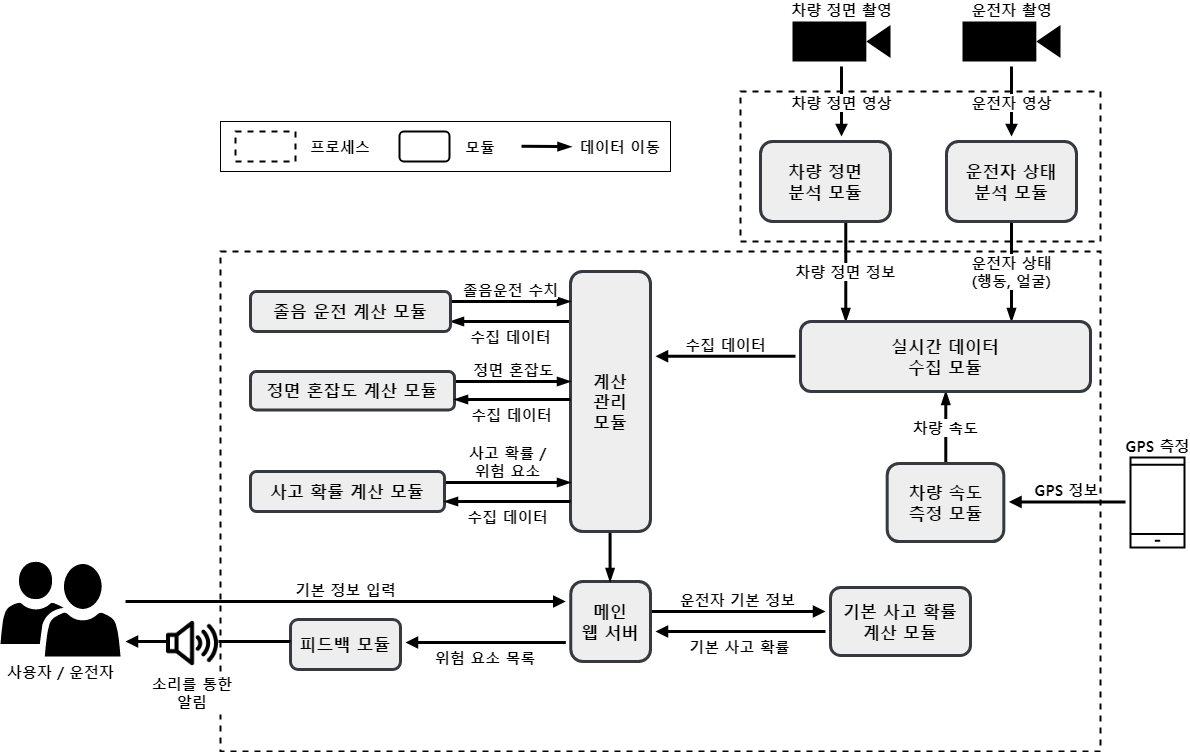

The diagram above was exported from draw.io. Its source (the exported page's mxGraphModel, read from the mxfile embedded in the PNG):
<mxGraphModel dx="1662" dy="857" grid="1" gridSize="10" guides="1" tooltips="1" connect="1" arrows="1" fold="1" page="1" pageScale="1" pageWidth="1169" pageHeight="827" math="0" shadow="0">
  <root>
    <mxCell id="0" />
    <mxCell id="1" parent="0" />
    <mxCell id="eQRRiYFFaWOhBdU2BHmQ-6" value="" style="rounded=0;whiteSpace=wrap;html=1;hachureGap=4;fillColor=none;fillStyle=auto;dashed=1;strokeWidth=2;" parent="1" vertex="1">
      <mxGeometry x="250" y="220" width="900" height="380" as="geometry" />
    </mxCell>
    <mxCell id="eQRRiYFFaWOhBdU2BHmQ-24" value="기본 정보 입력" style="edgeStyle=none;curved=1;rounded=0;orthogonalLoop=1;jettySize=auto;html=1;strokeWidth=3;fontFamily=pretendard;fontSource=https%3A%2F%2Fcdn.jsdelivr.net%2Fgh%2Forioncactus%2Fpretendard%2Fdist%2Fweb%2Fstatic%2Fpretendard.css;fontSize=15;endArrow=block;endFill=1;startSize=14;endSize=5;sourcePerimeterSpacing=5;targetPerimeterSpacing=5;labelPosition=center;verticalLabelPosition=top;align=center;verticalAlign=bottom;fontStyle=1" parent="1" source="eQRRiYFFaWOhBdU2BHmQ-1" target="eQRRiYFFaWOhBdU2BHmQ-23" edge="1">
      <mxGeometry relative="1" as="geometry" />
    </mxCell>
    <mxCell id="eQRRiYFFaWOhBdU2BHmQ-1" value="사용자 / 운전자" style="sketch=0;pointerEvents=1;shadow=0;dashed=0;html=1;strokeColor=none;labelPosition=center;verticalLabelPosition=bottom;verticalAlign=top;align=center;fillColor=#000000;shape=mxgraph.mscae.intune.user_group;hachureGap=4;fontFamily=pretendard;fontSource=https%3A%2F%2Fcdn.jsdelivr.net%2Fgh%2Forioncactus%2Fpretendard%2Fdist%2Fweb%2Fstatic%2Fpretendard.css;fontSize=15;fontStyle=1" parent="1" vertex="1">
      <mxGeometry x="90" y="384" width="94.6" height="70" as="geometry" />
    </mxCell>
    <mxCell id="eQRRiYFFaWOhBdU2BHmQ-20" value="차량 정면 영상" style="edgeStyle=none;curved=1;rounded=0;orthogonalLoop=1;jettySize=auto;html=1;strokeWidth=3;fontFamily=pretendard;fontSource=https%3A%2F%2Fcdn.jsdelivr.net%2Fgh%2Forioncactus%2Fpretendard%2Fdist%2Fweb%2Fstatic%2Fpretendard.css;fontSize=15;endArrow=block;endFill=1;startSize=14;endSize=5;sourcePerimeterSpacing=5;targetPerimeterSpacing=5;labelPosition=center;verticalLabelPosition=top;align=center;verticalAlign=bottom;fontStyle=1" parent="1" source="eQRRiYFFaWOhBdU2BHmQ-3" target="eQRRiYFFaWOhBdU2BHmQ-16" edge="1">
      <mxGeometry relative="1" as="geometry" />
    </mxCell>
    <mxCell id="eQRRiYFFaWOhBdU2BHmQ-3" value="차량 정면 촬영" style="shape=mxgraph.signs.tech.video_camera;html=1;pointerEvents=1;fillColor=#000000;strokeColor=none;verticalLabelPosition=top;verticalAlign=bottom;align=center;hachureGap=4;fontFamily=pretendard;fontSource=https%3A%2F%2Fcdn.jsdelivr.net%2Fgh%2Forioncactus%2Fpretendard%2Fdist%2Fweb%2Fstatic%2Fpretendard.css;labelPosition=center;fontStyle=1;fontSize=15;" parent="1" vertex="1">
      <mxGeometry x="822" y="120" width="98" height="40" as="geometry" />
    </mxCell>
    <mxCell id="eQRRiYFFaWOhBdU2BHmQ-40" value="&lt;b&gt;운전자 영상&lt;/b&gt;" style="edgeStyle=none;curved=1;rounded=0;orthogonalLoop=1;jettySize=auto;html=1;strokeWidth=3;fontFamily=pretendard;fontSource=https%3A%2F%2Fcdn.jsdelivr.net%2Fgh%2Forioncactus%2Fpretendard%2Fdist%2Fweb%2Fstatic%2Fpretendard.css;fontSize=15;endArrow=block;endFill=1;startSize=14;endSize=5;sourcePerimeterSpacing=5;targetPerimeterSpacing=5;labelPosition=center;verticalLabelPosition=top;align=center;verticalAlign=bottom;" parent="1" source="eQRRiYFFaWOhBdU2BHmQ-4" target="eQRRiYFFaWOhBdU2BHmQ-10" edge="1">
      <mxGeometry relative="1" as="geometry" />
    </mxCell>
    <mxCell id="eQRRiYFFaWOhBdU2BHmQ-4" value="운전자 촬영" style="shape=mxgraph.signs.tech.video_camera;html=1;pointerEvents=1;fillColor=#000000;strokeColor=none;verticalLabelPosition=top;verticalAlign=bottom;align=center;hachureGap=4;labelPosition=center;fontFamily=pretendard;fontSource=https%3A%2F%2Fcdn.jsdelivr.net%2Fgh%2Forioncactus%2Fpretendard%2Fdist%2Fweb%2Fstatic%2Fpretendard.css;fontSize=15;fontStyle=1" parent="1" vertex="1">
      <mxGeometry x="480.1700000000001" y="120" width="98" height="40" as="geometry" />
    </mxCell>
    <mxCell id="eQRRiYFFaWOhBdU2BHmQ-9" value="소리를 통한&#10;알림" style="shape=image;verticalLabelPosition=bottom;labelBackgroundColor=default;verticalAlign=top;aspect=fixed;imageAspect=0;image=https://cdn-icons-png.flaticon.com/512/1370/1370664.png;fontFamily=pretendard;fontSource=https%3A%2F%2Fcdn.jsdelivr.net%2Fgh%2Forioncactus%2Fpretendard%2Fdist%2Fweb%2Fstatic%2Fpretendard.css;fontSize=15;fontStyle=1" parent="1" vertex="1">
      <mxGeometry x="760" y="640" width="80" height="80" as="geometry" />
    </mxCell>
    <mxCell id="eQRRiYFFaWOhBdU2BHmQ-42" value="분석된 행동" style="edgeStyle=elbowEdgeStyle;rounded=0;orthogonalLoop=1;jettySize=auto;html=1;strokeWidth=3;fontFamily=pretendard;fontSource=https%3A%2F%2Fcdn.jsdelivr.net%2Fgh%2Forioncactus%2Fpretendard%2Fdist%2Fweb%2Fstatic%2Fpretendard.css;fontSize=15;endArrow=block;endFill=1;startSize=14;endSize=5;sourcePerimeterSpacing=5;targetPerimeterSpacing=5;fontStyle=1" parent="1" source="eQRRiYFFaWOhBdU2BHmQ-10" target="eQRRiYFFaWOhBdU2BHmQ-11" edge="1">
      <mxGeometry relative="1" as="geometry" />
    </mxCell>
    <mxCell id="eQRRiYFFaWOhBdU2BHmQ-10" value="운전자 행동&lt;br&gt;분석 모듈&lt;br&gt;(Pytorch)" style="rounded=1;whiteSpace=wrap;html=1;hachureGap=4;fillStyle=auto;strokeWidth=3;fillColor=#eeeeee;strokeColor=#36393d;fontFamily=pretendard;fontSource=https%3A%2F%2Fcdn.jsdelivr.net%2Fgh%2Forioncactus%2Fpretendard%2Fdist%2Fweb%2Fstatic%2Fpretendard.css;fontSize=15;fontStyle=1" parent="1" vertex="1">
      <mxGeometry x="458.34" y="260" width="141.67" height="60" as="geometry" />
    </mxCell>
    <mxCell id="eQRRiYFFaWOhBdU2BHmQ-43" value="사고 확률" style="edgeStyle=none;curved=1;rounded=0;orthogonalLoop=1;jettySize=auto;html=1;strokeWidth=3;fontFamily=pretendard;fontSource=https%3A%2F%2Fcdn.jsdelivr.net%2Fgh%2Forioncactus%2Fpretendard%2Fdist%2Fweb%2Fstatic%2Fpretendard.css;fontSize=15;endArrow=block;endFill=1;startSize=14;endSize=5;sourcePerimeterSpacing=5;targetPerimeterSpacing=5;labelPosition=center;verticalLabelPosition=top;align=center;verticalAlign=bottom;fontStyle=1" parent="1" source="eQRRiYFFaWOhBdU2BHmQ-11" target="eQRRiYFFaWOhBdU2BHmQ-22" edge="1">
      <mxGeometry relative="1" as="geometry" />
    </mxCell>
    <mxCell id="eQRRiYFFaWOhBdU2BHmQ-11" value="사고 확률 계산 모듈" style="rounded=1;whiteSpace=wrap;html=1;hachureGap=4;fillStyle=auto;strokeWidth=3;fillColor=#eeeeee;strokeColor=#36393d;fontFamily=pretendard;fontSource=https%3A%2F%2Fcdn.jsdelivr.net%2Fgh%2Forioncactus%2Fpretendard%2Fdist%2Fweb%2Fstatic%2Fpretendard.css;fontSize=15;fontStyle=1" parent="1" vertex="1">
      <mxGeometry x="480.17" y="398" width="440" height="42" as="geometry" />
    </mxCell>
    <mxCell id="eQRRiYFFaWOhBdU2BHmQ-46" style="edgeStyle=elbowEdgeStyle;rounded=0;orthogonalLoop=1;jettySize=auto;html=1;strokeWidth=3;fontFamily=pretendard;fontSource=https%3A%2F%2Fcdn.jsdelivr.net%2Fgh%2Forioncactus%2Fpretendard%2Fdist%2Fweb%2Fstatic%2Fpretendard.css;fontSize=15;endArrow=block;endFill=1;startSize=14;endSize=5;sourcePerimeterSpacing=5;targetPerimeterSpacing=5;" parent="1" source="eQRRiYFFaWOhBdU2BHmQ-12" target="eQRRiYFFaWOhBdU2BHmQ-45" edge="1">
      <mxGeometry relative="1" as="geometry" />
    </mxCell>
    <mxCell id="eQRRiYFFaWOhBdU2BHmQ-47" value="위험 요소 목록" style="edgeStyle=elbowEdgeStyle;rounded=0;orthogonalLoop=1;jettySize=auto;html=1;strokeWidth=3;fontFamily=pretendard;fontSource=https%3A%2F%2Fcdn.jsdelivr.net%2Fgh%2Forioncactus%2Fpretendard%2Fdist%2Fweb%2Fstatic%2Fpretendard.css;fontSize=15;endArrow=block;endFill=1;startSize=14;endSize=5;sourcePerimeterSpacing=5;targetPerimeterSpacing=5;fontStyle=1" parent="1" source="eQRRiYFFaWOhBdU2BHmQ-12" target="eQRRiYFFaWOhBdU2BHmQ-9" edge="1">
      <mxGeometry relative="1" as="geometry" />
    </mxCell>
    <mxCell id="eQRRiYFFaWOhBdU2BHmQ-12" value="확률 모니터링 및 알림 모듈 (Grafana)" style="rounded=1;whiteSpace=wrap;html=1;hachureGap=4;fillStyle=auto;strokeWidth=3;fillColor=#eeeeee;strokeColor=#36393d;fontFamily=pretendard;fontSource=https%3A%2F%2Fcdn.jsdelivr.net%2Fgh%2Forioncactus%2Fpretendard%2Fdist%2Fweb%2Fstatic%2Fpretendard.css;fontSize=15;fontStyle=1" parent="1" vertex="1">
      <mxGeometry x="480" y="520" width="440" height="40" as="geometry" />
    </mxCell>
    <mxCell id="eQRRiYFFaWOhBdU2BHmQ-21" value="속도 변화량" style="edgeStyle=elbowEdgeStyle;rounded=0;orthogonalLoop=1;jettySize=auto;html=1;strokeWidth=3;fontFamily=pretendard;fontSource=https%3A%2F%2Fcdn.jsdelivr.net%2Fgh%2Forioncactus%2Fpretendard%2Fdist%2Fweb%2Fstatic%2Fpretendard.css;fontSize=15;endArrow=block;endFill=1;startSize=14;endSize=5;sourcePerimeterSpacing=5;targetPerimeterSpacing=5;fontStyle=1" parent="1" source="eQRRiYFFaWOhBdU2BHmQ-15" target="eQRRiYFFaWOhBdU2BHmQ-11" edge="1">
      <mxGeometry relative="1" as="geometry" />
    </mxCell>
    <mxCell id="eQRRiYFFaWOhBdU2BHmQ-15" value="차량 속도 / 가속도 측정 모듈&lt;br&gt;(GPS speedometer)" style="rounded=1;whiteSpace=wrap;html=1;hachureGap=4;fillStyle=auto;strokeWidth=3;fillColor=#eeeeee;strokeColor=#36393d;fontFamily=pretendard;fontSource=https%3A%2F%2Fcdn.jsdelivr.net%2Fgh%2Forioncactus%2Fpretendard%2Fdist%2Fweb%2Fstatic%2Fpretendard.css;fontSize=15;fontStyle=1" parent="1" vertex="1">
      <mxGeometry x="608.33" y="260" width="201.67" height="50" as="geometry" />
    </mxCell>
    <mxCell id="eQRRiYFFaWOhBdU2BHmQ-41" value="&lt;b&gt;정면 사물 목록&lt;/b&gt;" style="edgeStyle=elbowEdgeStyle;rounded=0;orthogonalLoop=1;jettySize=auto;html=1;strokeWidth=3;fontFamily=pretendard;fontSource=https%3A%2F%2Fcdn.jsdelivr.net%2Fgh%2Forioncactus%2Fpretendard%2Fdist%2Fweb%2Fstatic%2Fpretendard.css;fontSize=15;endArrow=block;endFill=1;startSize=14;endSize=5;sourcePerimeterSpacing=5;targetPerimeterSpacing=5;" parent="1" source="eQRRiYFFaWOhBdU2BHmQ-16" target="eQRRiYFFaWOhBdU2BHmQ-11" edge="1">
      <mxGeometry relative="1" as="geometry" />
    </mxCell>
    <mxCell id="eQRRiYFFaWOhBdU2BHmQ-16" value="정면 사물&lt;br&gt;인식 모듈&lt;br&gt;(Pytorch)" style="rounded=1;whiteSpace=wrap;html=1;hachureGap=4;fillStyle=auto;strokeWidth=3;fillColor=#eeeeee;strokeColor=#36393d;fontFamily=pretendard;fontSource=https%3A%2F%2Fcdn.jsdelivr.net%2Fgh%2Forioncactus%2Fpretendard%2Fdist%2Fweb%2Fstatic%2Fpretendard.css;fontSize=15;fontStyle=1" parent="1" vertex="1">
      <mxGeometry x="821.67" y="260" width="98.33" height="60" as="geometry" />
    </mxCell>
    <mxCell id="eQRRiYFFaWOhBdU2BHmQ-18" value="&lt;b&gt;GPS 정보&lt;/b&gt;" style="edgeStyle=none;curved=1;rounded=0;orthogonalLoop=1;jettySize=auto;html=1;fontFamily=pretendard;fontSource=https%3A%2F%2Fcdn.jsdelivr.net%2Fgh%2Forioncactus%2Fpretendard%2Fdist%2Fweb%2Fstatic%2Fpretendard.css;fontSize=15;endArrow=block;startSize=14;endSize=5;sourcePerimeterSpacing=5;targetPerimeterSpacing=5;endFill=1;strokeWidth=3;labelPosition=center;verticalLabelPosition=top;align=center;verticalAlign=bottom;" parent="1" source="eQRRiYFFaWOhBdU2BHmQ-17" target="eQRRiYFFaWOhBdU2BHmQ-15" edge="1">
      <mxGeometry relative="1" as="geometry" />
    </mxCell>
    <mxCell id="eQRRiYFFaWOhBdU2BHmQ-17" value="GPS 측정" style="html=1;verticalLabelPosition=top;align=center;labelBackgroundColor=#ffffff;verticalAlign=bottom;strokeWidth=2;strokeColor=#000000;shadow=0;dashed=0;shape=mxgraph.ios7.icons.smartphone;hachureGap=4;fillStyle=auto;fontFamily=pretendard;fontSource=https%3A%2F%2Fcdn.jsdelivr.net%2Fgh%2Forioncactus%2Fpretendard%2Fdist%2Fweb%2Fstatic%2Fpretendard.css;fontSize=15;fillColor=none;labelPosition=center;fontStyle=1" parent="1" vertex="1">
      <mxGeometry x="682.16" y="75" width="54" height="90" as="geometry" />
    </mxCell>
    <mxCell id="eQRRiYFFaWOhBdU2BHmQ-44" value="단위 시간 데이터" style="edgeStyle=orthogonalEdgeStyle;rounded=0;orthogonalLoop=1;jettySize=auto;html=1;strokeWidth=3;fontFamily=pretendard;fontSource=https%3A%2F%2Fcdn.jsdelivr.net%2Fgh%2Forioncactus%2Fpretendard%2Fdist%2Fweb%2Fstatic%2Fpretendard.css;fontSize=15;endArrow=block;endFill=1;startSize=14;endSize=5;sourcePerimeterSpacing=5;targetPerimeterSpacing=5;elbow=vertical;fontStyle=1;labelPosition=center;verticalLabelPosition=bottom;align=center;verticalAlign=top;" parent="1" source="eQRRiYFFaWOhBdU2BHmQ-22" target="eQRRiYFFaWOhBdU2BHmQ-12" edge="1">
      <mxGeometry relative="1" as="geometry">
        <Array as="points">
          <mxPoint x="1080" y="535" />
        </Array>
      </mxGeometry>
    </mxCell>
    <mxCell id="eQRRiYFFaWOhBdU2BHmQ-22" value="사고 확률 DB&lt;br&gt;(Prometheus)" style="shape=cylinder3;whiteSpace=wrap;html=1;boundedLbl=1;backgroundOutline=1;size=15;hachureGap=4;fillStyle=auto;strokeColor=#000000;strokeWidth=3;fontFamily=pretendard;fontSource=https%3A%2F%2Fcdn.jsdelivr.net%2Fgh%2Forioncactus%2Fpretendard%2Fdist%2Fweb%2Fstatic%2Fpretendard.css;fontSize=15;fillColor=none;fontStyle=1" parent="1" vertex="1">
      <mxGeometry x="1020" y="369" width="110" height="100" as="geometry" />
    </mxCell>
    <mxCell id="-vKUNn1NSulBJbqCm8rE-5" value="초기&#10;확률" style="rounded=0;orthogonalLoop=1;jettySize=auto;strokeWidth=3;fontFamily=pretendard;fontSource=https%3A%2F%2Fcdn.jsdelivr.net%2Fgh%2Forioncactus%2Fpretendard%2Fdist%2Fweb%2Fstatic%2Fpretendard.css;fontSize=15;endArrow=block;endFill=1;startSize=14;endSize=5;sourcePerimeterSpacing=5;targetPerimeterSpacing=5;spacing=3;labelBorderColor=none;fontStyle=1;spacingLeft=0;" parent="1" source="eQRRiYFFaWOhBdU2BHmQ-23" target="eQRRiYFFaWOhBdU2BHmQ-11" edge="1">
      <mxGeometry relative="1" as="geometry" />
    </mxCell>
    <mxCell id="eQRRiYFFaWOhBdU2BHmQ-23" value="초기&lt;br&gt;사고&lt;br&gt;확률&lt;br&gt;계산&lt;br&gt;모듈&lt;br&gt;(sklearn)" style="rounded=1;whiteSpace=wrap;html=1;hachureGap=4;fillStyle=auto;strokeWidth=3;fillColor=#eeeeee;strokeColor=#36393d;fontFamily=pretendard;fontSource=https%3A%2F%2Fcdn.jsdelivr.net%2Fgh%2Forioncactus%2Fpretendard%2Fdist%2Fweb%2Fstatic%2Fpretendard.css;fontSize=15;fontStyle=1" parent="1" vertex="1">
      <mxGeometry x="320" y="354" width="90" height="130" as="geometry" />
    </mxCell>
    <mxCell id="eQRRiYFFaWOhBdU2BHmQ-45" value="차트 형식&#10;모니터링" style="editableCssRules=.*;shape=image;verticalLabelPosition=bottom;labelBackgroundColor=#ffffff;verticalAlign=top;aspect=fixed;imageAspect=0;image=data:image/svg+xml,(base64 omitted: 1124 chars);hachureGap=4;fillStyle=auto;strokeColor=#000000;strokeWidth=3;fontFamily=pretendard;fontSource=https%3A%2F%2Fcdn.jsdelivr.net%2Fgh%2Forioncactus%2Fpretendard%2Fdist%2Fweb%2Fstatic%2Fpretendard.css;fontSize=15;fillColor=none;fontStyle=1" parent="1" vertex="1">
      <mxGeometry x="550" y="640" width="114.3" height="80" as="geometry" />
    </mxCell>
  </root>
</mxGraphModel>